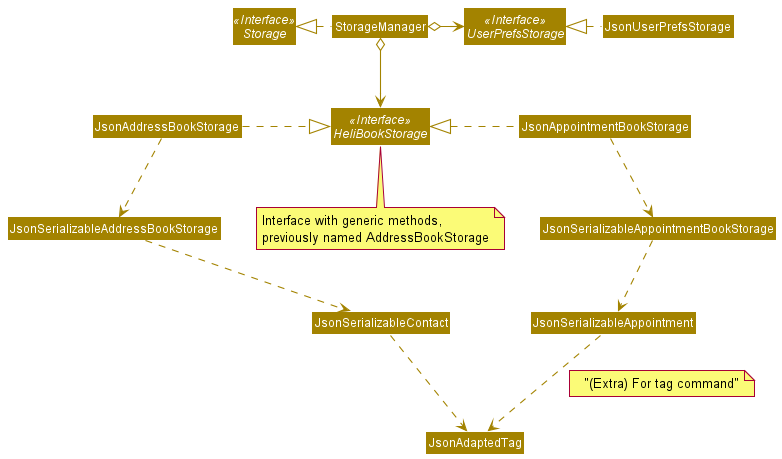

The diagram above was rendered by PlantUML. Its source (embedded in the PNG):
@startuml
!include style.puml
skinparam arrowThickness 1.1
skinparam arrowColor STORAGE_COLOR
skinparam classBackgroundColor STORAGE_COLOR

Interface Storage <<Interface>>
Interface UserPrefsStorage <<Interface>>
Interface HeliBookStorage <<Interface>>

note "Interface with generic methods,\npreviously named AddressBookStorage" as N1
N1 .up. HeliBookStorage

Class StorageManager
Class JsonUserPrefsStorage
Class JsonAddressBookStorage
Class JsonAppointmentBookStorage

StorageManager .left.|> Storage
StorageManager o-right-> UserPrefsStorage
StorageManager o--> HeliBookStorage

JsonUserPrefsStorage .left.|> UserPrefsStorage
JsonAppointmentBookStorage .left.|> HeliBookStorage
JsonAddressBookStorage .right.|> HeliBookStorage
JsonAppointmentBookStorage .down.> JsonSerializableAppointmentBookStorage
JsonAddressBookStorage .down.> JsonSerializableAddressBookStorage
JsonSerializableAppointmentBookStorage .down.> JsonSerializableAppointment
JsonSerializableAddressBookStorage .down.> JsonSerializableContact
JsonSerializableAppointment .down.> JsonAdaptedTag
note on link
    "(Extra) For tag command"
end note
JsonSerializableContact .down.> JsonAdaptedTag

@enduml